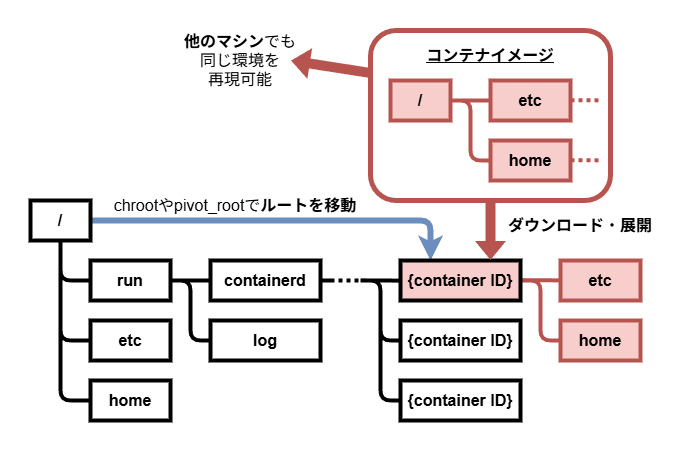

The diagram above was exported from draw.io. Its source (the exported page's mxGraphModel, read from the mxfile embedded in the PNG):
<mxGraphModel dx="863" dy="520" grid="1" gridSize="10" guides="1" tooltips="1" connect="1" arrows="1" fold="1" page="1" pageScale="1" pageWidth="827" pageHeight="1169" math="0" shadow="0">
  <root>
    <mxCell id="0" />
    <mxCell id="1" parent="0" />
    <mxCell id="27" value="" style="rounded=0;whiteSpace=wrap;html=1;strokeColor=none;" parent="1" vertex="1">
      <mxGeometry x="40" y="40" width="680" height="450" as="geometry" />
    </mxCell>
    <mxCell id="69" style="edgeStyle=none;html=1;strokeWidth=4;endArrow=none;endFill=0;entryX=0;entryY=0.5;entryDx=0;entryDy=0;fillColor=#f8cecc;strokeColor=#b85450;" parent="1" edge="1">
      <mxGeometry relative="1" as="geometry">
        <Array as="points" />
        <mxPoint x="560" y="319.66" as="sourcePoint" />
        <mxPoint x="600" y="319.85" as="targetPoint" />
      </mxGeometry>
    </mxCell>
    <mxCell id="70" style="edgeStyle=none;html=1;entryX=0;entryY=0.5;entryDx=0;entryDy=0;strokeWidth=4;exitX=1;exitY=0.5;exitDx=0;exitDy=0;endArrow=none;endFill=0;fillColor=#f8cecc;strokeColor=#b85450;" parent="1" edge="1">
      <mxGeometry relative="1" as="geometry">
        <Array as="points">
          <mxPoint x="580" y="320" />
          <mxPoint x="580" y="380" />
        </Array>
        <mxPoint x="560" y="320" as="sourcePoint" />
        <mxPoint x="600" y="380" as="targetPoint" />
      </mxGeometry>
    </mxCell>
    <mxCell id="24" style="edgeStyle=none;html=1;entryX=0;entryY=0.5;entryDx=0;entryDy=0;strokeWidth=4;endArrow=none;endFill=0;" parent="1" source="20" target="23" edge="1">
      <mxGeometry relative="1" as="geometry">
        <Array as="points">
          <mxPoint x="100" y="320" />
        </Array>
      </mxGeometry>
    </mxCell>
    <mxCell id="67" style="edgeStyle=none;html=1;exitX=1;exitY=0.5;exitDx=0;exitDy=0;entryX=0.25;entryY=0;entryDx=0;entryDy=0;fillColor=#dae8fc;strokeColor=#6c8ebf;strokeWidth=6;" parent="1" source="20" target="51" edge="1">
      <mxGeometry relative="1" as="geometry">
        <Array as="points">
          <mxPoint x="470" y="260" />
        </Array>
      </mxGeometry>
    </mxCell>
    <mxCell id="20" value="&lt;b&gt;&lt;font style=&quot;font-size: 16px;&quot;&gt;/&lt;/font&gt;&lt;/b&gt;" style="rounded=0;whiteSpace=wrap;html=1;strokeWidth=4;" parent="1" vertex="1">
      <mxGeometry x="70" y="240" width="60" height="40" as="geometry" />
    </mxCell>
    <mxCell id="23" value="&lt;span style=&quot;font-size: 16px;&quot;&gt;&lt;b&gt;run&lt;/b&gt;&lt;/span&gt;" style="rounded=0;whiteSpace=wrap;html=1;strokeWidth=4;" parent="1" vertex="1">
      <mxGeometry x="130" y="300" width="80" height="40" as="geometry" />
    </mxCell>
    <mxCell id="28" value="&lt;span style=&quot;font-size: 16px;&quot;&gt;&lt;b&gt;etc&lt;/b&gt;&lt;/span&gt;" style="rounded=0;whiteSpace=wrap;html=1;strokeWidth=4;" parent="1" vertex="1">
      <mxGeometry x="130" y="360" width="80" height="40" as="geometry" />
    </mxCell>
    <mxCell id="29" value="&lt;span style=&quot;font-size: 16px;&quot;&gt;&lt;b&gt;home&lt;/b&gt;&lt;/span&gt;" style="rounded=0;whiteSpace=wrap;html=1;strokeWidth=4;" parent="1" vertex="1">
      <mxGeometry x="130" y="420" width="80" height="40" as="geometry" />
    </mxCell>
    <mxCell id="30" style="edgeStyle=none;html=1;entryX=0;entryY=0.5;entryDx=0;entryDy=0;strokeWidth=4;exitX=0.5;exitY=1;exitDx=0;exitDy=0;endArrow=none;endFill=0;" parent="1" source="20" target="28" edge="1">
      <mxGeometry relative="1" as="geometry">
        <Array as="points">
          <mxPoint x="100" y="380" />
        </Array>
        <mxPoint x="90" y="290" as="sourcePoint" />
        <mxPoint x="140" y="330" as="targetPoint" />
      </mxGeometry>
    </mxCell>
    <mxCell id="31" style="edgeStyle=none;html=1;entryX=0;entryY=0.5;entryDx=0;entryDy=0;strokeWidth=4;exitX=0.5;exitY=1;exitDx=0;exitDy=0;endArrow=none;endFill=0;" parent="1" source="20" target="29" edge="1">
      <mxGeometry relative="1" as="geometry">
        <Array as="points">
          <mxPoint x="100" y="440" />
        </Array>
        <mxPoint x="90" y="290" as="sourcePoint" />
        <mxPoint x="140" y="390" as="targetPoint" />
      </mxGeometry>
    </mxCell>
    <mxCell id="35" value="&lt;span style=&quot;font-size: 16px;&quot;&gt;&lt;b&gt;containerd&lt;/b&gt;&lt;/span&gt;" style="rounded=0;whiteSpace=wrap;html=1;strokeWidth=4;" parent="1" vertex="1">
      <mxGeometry x="250" y="300" width="110" height="40" as="geometry" />
    </mxCell>
    <mxCell id="37" style="edgeStyle=none;html=1;entryX=0;entryY=0.5;entryDx=0;entryDy=0;strokeWidth=4;exitX=1;exitY=0.5;exitDx=0;exitDy=0;endArrow=none;endFill=0;" parent="1" source="23" target="35" edge="1">
      <mxGeometry relative="1" as="geometry">
        <Array as="points" />
        <mxPoint x="90" y="290" as="sourcePoint" />
        <mxPoint x="140" y="450" as="targetPoint" />
      </mxGeometry>
    </mxCell>
    <mxCell id="38" value="&lt;span style=&quot;font-size: 16px;&quot;&gt;&lt;b&gt;log&lt;/b&gt;&lt;/span&gt;" style="rounded=0;whiteSpace=wrap;html=1;strokeWidth=4;" parent="1" vertex="1">
      <mxGeometry x="250" y="360" width="110" height="40" as="geometry" />
    </mxCell>
    <mxCell id="39" style="edgeStyle=none;html=1;entryX=0;entryY=0.5;entryDx=0;entryDy=0;strokeWidth=4;exitX=1;exitY=0.5;exitDx=0;exitDy=0;endArrow=none;endFill=0;" parent="1" source="23" target="38" edge="1">
      <mxGeometry relative="1" as="geometry">
        <Array as="points">
          <mxPoint x="230" y="320" />
          <mxPoint x="230" y="380" />
        </Array>
        <mxPoint x="240" y="320" as="sourcePoint" />
        <mxPoint x="300" y="330" as="targetPoint" />
      </mxGeometry>
    </mxCell>
    <mxCell id="48" style="edgeStyle=none;html=1;strokeWidth=4;endArrow=none;endFill=0;" parent="1" edge="1">
      <mxGeometry relative="1" as="geometry">
        <Array as="points" />
        <mxPoint x="360" y="319.94" as="sourcePoint" />
        <mxPoint x="370" y="319.94" as="targetPoint" />
      </mxGeometry>
    </mxCell>
    <mxCell id="49" style="edgeStyle=none;html=1;strokeWidth=4;endArrow=none;endFill=0;dashed=1;dashPattern=1 1;" parent="1" edge="1">
      <mxGeometry relative="1" as="geometry">
        <Array as="points" />
        <mxPoint x="370" y="319.94" as="sourcePoint" />
        <mxPoint x="400" y="320" as="targetPoint" />
      </mxGeometry>
    </mxCell>
    <mxCell id="50" style="edgeStyle=none;html=1;strokeWidth=4;endArrow=none;endFill=0;entryX=0;entryY=0.5;entryDx=0;entryDy=0;" parent="1" edge="1">
      <mxGeometry relative="1" as="geometry">
        <Array as="points" />
        <mxPoint x="400" y="319.91" as="sourcePoint" />
        <mxPoint x="440" y="320.1" as="targetPoint" />
      </mxGeometry>
    </mxCell>
    <mxCell id="51" value="&lt;span style=&quot;font-size: 16px;&quot;&gt;&lt;b&gt;{container ID}&lt;/b&gt;&lt;/span&gt;" style="rounded=0;whiteSpace=wrap;html=1;strokeWidth=4;fillColor=#F8CECC;" parent="1" vertex="1">
      <mxGeometry x="440" y="300" width="120" height="40" as="geometry" />
    </mxCell>
    <mxCell id="52" value="&lt;span style=&quot;font-size: 16px;&quot;&gt;&lt;b&gt;{container ID}&lt;/b&gt;&lt;/span&gt;" style="rounded=0;whiteSpace=wrap;html=1;strokeWidth=4;" parent="1" vertex="1">
      <mxGeometry x="440" y="360" width="120" height="40" as="geometry" />
    </mxCell>
    <mxCell id="53" value="&lt;span style=&quot;font-size: 16px;&quot;&gt;&lt;b&gt;{container ID}&lt;/b&gt;&lt;/span&gt;" style="rounded=0;whiteSpace=wrap;html=1;strokeWidth=4;" parent="1" vertex="1">
      <mxGeometry x="440" y="420" width="120" height="40" as="geometry" />
    </mxCell>
    <mxCell id="54" style="edgeStyle=none;html=1;entryX=0;entryY=0.5;entryDx=0;entryDy=0;strokeWidth=4;exitX=1;exitY=0.5;exitDx=0;exitDy=0;endArrow=none;endFill=0;" parent="1" edge="1">
      <mxGeometry relative="1" as="geometry">
        <Array as="points">
          <mxPoint x="420" y="320" />
          <mxPoint x="420" y="380" />
        </Array>
        <mxPoint x="400" y="320" as="sourcePoint" />
        <mxPoint x="440" y="380" as="targetPoint" />
      </mxGeometry>
    </mxCell>
    <mxCell id="63" value="&lt;b&gt;&lt;font style=&quot;font-size: 16px;&quot;&gt;&lt;u&gt;コンテナイメージ&lt;/u&gt;&lt;/font&gt;&lt;/b&gt;&lt;div&gt;&lt;b&gt;&lt;font style=&quot;font-size: 16px;&quot;&gt;&lt;u&gt;&lt;br&gt;&lt;/u&gt;&lt;/font&gt;&lt;/b&gt;&lt;/div&gt;&lt;div&gt;&lt;b&gt;&lt;font style=&quot;font-size: 16px;&quot;&gt;&lt;u&gt;&lt;br&gt;&lt;/u&gt;&lt;/font&gt;&lt;/b&gt;&lt;/div&gt;&lt;div&gt;&lt;b&gt;&lt;font style=&quot;font-size: 16px;&quot;&gt;&lt;u&gt;&lt;br&gt;&lt;/u&gt;&lt;/font&gt;&lt;/b&gt;&lt;/div&gt;&lt;div&gt;&lt;b&gt;&lt;font style=&quot;font-size: 16px;&quot;&gt;&lt;u&gt;&lt;br&gt;&lt;/u&gt;&lt;/font&gt;&lt;/b&gt;&lt;/div&gt;&lt;div&gt;&lt;br&gt;&lt;/div&gt;&lt;div&gt;&lt;br&gt;&lt;/div&gt;&lt;div&gt;&lt;br&gt;&lt;/div&gt;" style="rounded=1;whiteSpace=wrap;html=1;fillColor=none;strokeColor=#b85450;strokeWidth=5;" parent="1" vertex="1">
      <mxGeometry x="410" y="70" width="240" height="170" as="geometry" />
    </mxCell>
    <mxCell id="56" style="edgeStyle=none;html=1;entryX=0;entryY=0.5;entryDx=0;entryDy=0;strokeWidth=4;exitX=1;exitY=0.5;exitDx=0;exitDy=0;endArrow=none;endFill=0;" parent="1" target="53" edge="1">
      <mxGeometry relative="1" as="geometry">
        <Array as="points">
          <mxPoint x="420" y="320" />
          <mxPoint x="420" y="440" />
        </Array>
        <mxPoint x="400" y="320" as="sourcePoint" />
        <mxPoint x="440" y="380" as="targetPoint" />
      </mxGeometry>
    </mxCell>
    <mxCell id="60" style="edgeStyle=none;html=1;strokeWidth=4;endArrow=none;endFill=0;fillColor=#f8cecc;strokeColor=#b85450;" parent="1" source="57" target="58" edge="1">
      <mxGeometry relative="1" as="geometry" />
    </mxCell>
    <mxCell id="57" value="&lt;b&gt;&lt;font style=&quot;font-size: 16px;&quot;&gt;/&lt;/font&gt;&lt;/b&gt;" style="rounded=0;whiteSpace=wrap;html=1;strokeWidth=4;fillColor=#f8cecc;strokeColor=#b85450;" parent="1" vertex="1">
      <mxGeometry x="430" y="120" width="60" height="40" as="geometry" />
    </mxCell>
    <mxCell id="58" value="&lt;span style=&quot;font-size: 16px;&quot;&gt;&lt;b&gt;etc&lt;/b&gt;&lt;/span&gt;" style="rounded=0;whiteSpace=wrap;html=1;strokeWidth=4;fillColor=#f8cecc;strokeColor=#b85450;" parent="1" vertex="1">
      <mxGeometry x="530" y="120" width="80" height="40" as="geometry" />
    </mxCell>
    <mxCell id="59" value="&lt;span style=&quot;font-size: 16px;&quot;&gt;&lt;b&gt;home&lt;/b&gt;&lt;/span&gt;" style="rounded=0;whiteSpace=wrap;html=1;strokeWidth=4;fillColor=#f8cecc;strokeColor=#b85450;" parent="1" vertex="1">
      <mxGeometry x="530" y="180" width="80" height="40" as="geometry" />
    </mxCell>
    <mxCell id="61" style="edgeStyle=none;html=1;entryX=0;entryY=0.5;entryDx=0;entryDy=0;strokeWidth=4;exitX=1;exitY=0.5;exitDx=0;exitDy=0;endArrow=none;endFill=0;fillColor=#f8cecc;strokeColor=#b85450;" parent="1" edge="1">
      <mxGeometry relative="1" as="geometry">
        <Array as="points">
          <mxPoint x="510" y="140" />
          <mxPoint x="510" y="200" />
        </Array>
        <mxPoint x="490" y="140" as="sourcePoint" />
        <mxPoint x="530" y="200" as="targetPoint" />
      </mxGeometry>
    </mxCell>
    <mxCell id="64" value="" style="shape=flexArrow;endArrow=classic;html=1;exitX=0.5;exitY=1;exitDx=0;exitDy=0;fillColor=#B85450;strokeColor=none;entryX=0.75;entryY=0;entryDx=0;entryDy=0;" parent="1" source="63" target="51" edge="1">
      <mxGeometry width="50" height="50" relative="1" as="geometry">
        <mxPoint x="550" y="440" as="sourcePoint" />
        <mxPoint x="650" y="290" as="targetPoint" />
        <Array as="points" />
      </mxGeometry>
    </mxCell>
    <mxCell id="65" value="&lt;font style=&quot;font-size: 16px;&quot;&gt;&lt;b&gt;ダウンロード&lt;/b&gt;・&lt;b&gt;展開&lt;/b&gt;&lt;/font&gt;" style="rounded=0;whiteSpace=wrap;html=1;fillColor=none;strokeColor=none;align=center;" parent="1" vertex="1">
      <mxGeometry x="530" y="240" width="180" height="50" as="geometry" />
    </mxCell>
    <mxCell id="68" value="&lt;span style=&quot;font-size: 16px;&quot;&gt;chrootやpivot_rootで&lt;b&gt;ルートを移動&lt;/b&gt;&lt;/span&gt;" style="rounded=0;whiteSpace=wrap;html=1;fillColor=none;strokeColor=none;" parent="1" vertex="1">
      <mxGeometry x="140" y="230" width="270" height="30" as="geometry" />
    </mxCell>
    <mxCell id="71" value="&lt;span style=&quot;font-size: 16px;&quot;&gt;&lt;b&gt;etc&lt;/b&gt;&lt;/span&gt;" style="rounded=0;whiteSpace=wrap;html=1;strokeWidth=4;fillColor=#f8cecc;strokeColor=#b85450;" parent="1" vertex="1">
      <mxGeometry x="600" y="300" width="80" height="40" as="geometry" />
    </mxCell>
    <mxCell id="72" value="&lt;span style=&quot;font-size: 16px;&quot;&gt;&lt;b&gt;home&lt;/b&gt;&lt;/span&gt;" style="rounded=0;whiteSpace=wrap;html=1;strokeWidth=4;fillColor=#f8cecc;strokeColor=#b85450;" parent="1" vertex="1">
      <mxGeometry x="600" y="360" width="80" height="40" as="geometry" />
    </mxCell>
    <mxCell id="73" style="edgeStyle=none;html=1;strokeWidth=4;endArrow=none;endFill=0;dashed=1;dashPattern=1 1;fillColor=#f8cecc;strokeColor=#b85450;" parent="1" edge="1">
      <mxGeometry relative="1" as="geometry">
        <Array as="points" />
        <mxPoint x="610" y="139.76" as="sourcePoint" />
        <mxPoint x="640" y="139.82" as="targetPoint" />
      </mxGeometry>
    </mxCell>
    <mxCell id="74" style="edgeStyle=none;html=1;strokeWidth=4;endArrow=none;endFill=0;dashed=1;dashPattern=1 1;fillColor=#f8cecc;strokeColor=#b85450;" parent="1" edge="1">
      <mxGeometry relative="1" as="geometry">
        <Array as="points" />
        <mxPoint x="610" y="199.76" as="sourcePoint" />
        <mxPoint x="640" y="199.82" as="targetPoint" />
      </mxGeometry>
    </mxCell>
    <mxCell id="75" value="" style="shape=flexArrow;endArrow=classic;html=1;exitX=0;exitY=0.25;exitDx=0;exitDy=0;fillColor=#B85450;strokeColor=none;" parent="1" source="63" edge="1">
      <mxGeometry width="50" height="50" relative="1" as="geometry">
        <mxPoint x="540" y="250" as="sourcePoint" />
        <mxPoint x="330" y="100" as="targetPoint" />
        <Array as="points" />
      </mxGeometry>
    </mxCell>
    <mxCell id="76" value="&lt;span style=&quot;font-size: 16px;&quot;&gt;&lt;b&gt;他のマシン&lt;/b&gt;でも&lt;/span&gt;&lt;div&gt;&lt;span style=&quot;font-size: 16px;&quot;&gt;同じ環境を&lt;/span&gt;&lt;/div&gt;&lt;div&gt;&lt;span style=&quot;font-size: 16px;&quot;&gt;再現可能&lt;/span&gt;&lt;/div&gt;" style="rounded=0;whiteSpace=wrap;html=1;fillColor=none;strokeColor=none;" parent="1" vertex="1">
      <mxGeometry x="210" y="60" width="140" height="80" as="geometry" />
    </mxCell>
  </root>
</mxGraphModel>